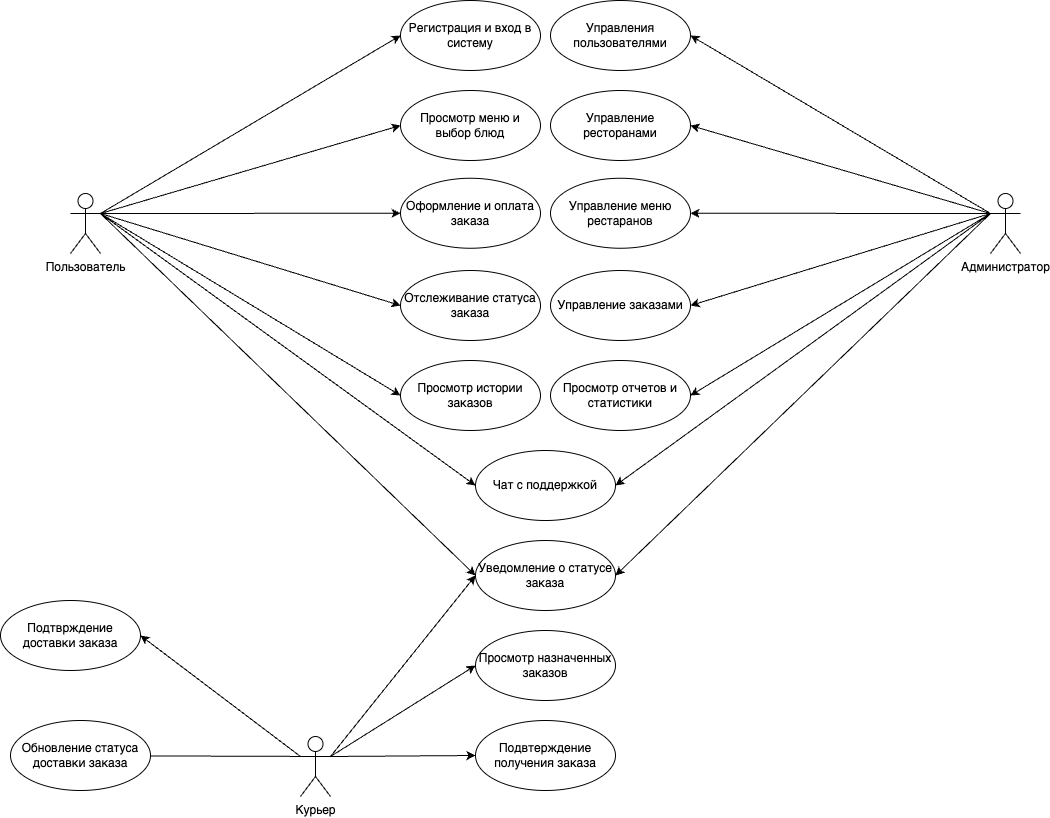

The diagram above was exported from draw.io. Its source (the exported page's mxGraphModel, read from the mxfile embedded in the PNG):
<mxGraphModel dx="1034" dy="933" grid="0" gridSize="10" guides="1" tooltips="1" connect="1" arrows="1" fold="1" page="0" pageScale="1" pageWidth="1169" pageHeight="827" math="0" shadow="0">
  <root>
    <mxCell id="0" />
    <mxCell id="1" parent="0" />
    <mxCell id="0NoBxfC-igEbEyQ7JDzo-55" style="rounded=0;orthogonalLoop=1;jettySize=auto;html=1;exitX=1;exitY=0.3333333333333333;exitDx=0;exitDy=0;exitPerimeter=0;entryX=0;entryY=0.5;entryDx=0;entryDy=0;" parent="1" source="0NoBxfC-igEbEyQ7JDzo-1" target="0NoBxfC-igEbEyQ7JDzo-8" edge="1">
      <mxGeometry relative="1" as="geometry" />
    </mxCell>
    <mxCell id="0NoBxfC-igEbEyQ7JDzo-56" style="rounded=0;orthogonalLoop=1;jettySize=auto;html=1;exitX=1;exitY=0.3333333333333333;exitDx=0;exitDy=0;exitPerimeter=0;entryX=0;entryY=0.5;entryDx=0;entryDy=0;" parent="1" source="0NoBxfC-igEbEyQ7JDzo-1" target="0NoBxfC-igEbEyQ7JDzo-10" edge="1">
      <mxGeometry relative="1" as="geometry" />
    </mxCell>
    <mxCell id="0NoBxfC-igEbEyQ7JDzo-57" style="rounded=0;orthogonalLoop=1;jettySize=auto;html=1;exitX=1;exitY=0.3333333333333333;exitDx=0;exitDy=0;exitPerimeter=0;entryX=0;entryY=0.5;entryDx=0;entryDy=0;" parent="1" source="0NoBxfC-igEbEyQ7JDzo-1" target="0NoBxfC-igEbEyQ7JDzo-11" edge="1">
      <mxGeometry relative="1" as="geometry" />
    </mxCell>
    <mxCell id="0NoBxfC-igEbEyQ7JDzo-58" style="rounded=0;orthogonalLoop=1;jettySize=auto;html=1;exitX=1;exitY=0.3333333333333333;exitDx=0;exitDy=0;exitPerimeter=0;entryX=0;entryY=0.5;entryDx=0;entryDy=0;" parent="1" source="0NoBxfC-igEbEyQ7JDzo-1" target="0NoBxfC-igEbEyQ7JDzo-13" edge="1">
      <mxGeometry relative="1" as="geometry" />
    </mxCell>
    <mxCell id="0NoBxfC-igEbEyQ7JDzo-59" style="rounded=0;orthogonalLoop=1;jettySize=auto;html=1;exitX=1;exitY=0.3333333333333333;exitDx=0;exitDy=0;exitPerimeter=0;entryX=0;entryY=0.5;entryDx=0;entryDy=0;" parent="1" source="0NoBxfC-igEbEyQ7JDzo-1" target="0NoBxfC-igEbEyQ7JDzo-22" edge="1">
      <mxGeometry relative="1" as="geometry" />
    </mxCell>
    <mxCell id="0NoBxfC-igEbEyQ7JDzo-1" value="Пользователь" style="shape=umlActor;verticalLabelPosition=bottom;verticalAlign=top;html=1;outlineConnect=0;" parent="1" vertex="1">
      <mxGeometry x="110" y="193" width="30" height="60" as="geometry" />
    </mxCell>
    <mxCell id="0NoBxfC-igEbEyQ7JDzo-2" value="Администратор" style="shape=umlActor;verticalLabelPosition=bottom;verticalAlign=top;html=1;outlineConnect=0;" parent="1" vertex="1">
      <mxGeometry x="1030" y="193" width="30" height="60" as="geometry" />
    </mxCell>
    <mxCell id="0NoBxfC-igEbEyQ7JDzo-75" style="rounded=0;orthogonalLoop=1;jettySize=auto;html=1;exitX=1;exitY=0.3333333333333333;exitDx=0;exitDy=0;exitPerimeter=0;entryX=0;entryY=0.5;entryDx=0;entryDy=0;" parent="1" source="0NoBxfC-igEbEyQ7JDzo-3" target="0NoBxfC-igEbEyQ7JDzo-39" edge="1">
      <mxGeometry relative="1" as="geometry" />
    </mxCell>
    <mxCell id="0NoBxfC-igEbEyQ7JDzo-76" style="rounded=0;orthogonalLoop=1;jettySize=auto;html=1;exitX=1;exitY=0.3333333333333333;exitDx=0;exitDy=0;exitPerimeter=0;entryX=0;entryY=0.5;entryDx=0;entryDy=0;" parent="1" source="0NoBxfC-igEbEyQ7JDzo-3" target="0NoBxfC-igEbEyQ7JDzo-70" edge="1">
      <mxGeometry relative="1" as="geometry" />
    </mxCell>
    <mxCell id="0NoBxfC-igEbEyQ7JDzo-77" style="rounded=0;orthogonalLoop=1;jettySize=auto;html=1;exitX=1;exitY=0.3333333333333333;exitDx=0;exitDy=0;exitPerimeter=0;entryX=0;entryY=0.5;entryDx=0;entryDy=0;" parent="1" source="0NoBxfC-igEbEyQ7JDzo-3" target="0NoBxfC-igEbEyQ7JDzo-71" edge="1">
      <mxGeometry relative="1" as="geometry" />
    </mxCell>
    <mxCell id="0NoBxfC-igEbEyQ7JDzo-78" style="rounded=0;orthogonalLoop=1;jettySize=auto;html=1;exitX=1;exitY=0.3333333333333333;exitDx=0;exitDy=0;exitPerimeter=0;entryX=0;entryY=0.5;entryDx=0;entryDy=0;" parent="1" source="0NoBxfC-igEbEyQ7JDzo-3" target="0NoBxfC-igEbEyQ7JDzo-72" edge="1">
      <mxGeometry relative="1" as="geometry" />
    </mxCell>
    <mxCell id="0NoBxfC-igEbEyQ7JDzo-80" style="rounded=0;orthogonalLoop=1;jettySize=auto;html=1;exitX=0;exitY=0.3333333333333333;exitDx=0;exitDy=0;exitPerimeter=0;entryX=1;entryY=0.5;entryDx=0;entryDy=0;" parent="1" source="0NoBxfC-igEbEyQ7JDzo-3" target="0NoBxfC-igEbEyQ7JDzo-73" edge="1">
      <mxGeometry relative="1" as="geometry" />
    </mxCell>
    <mxCell id="0NoBxfC-igEbEyQ7JDzo-3" value="Курьер" style="shape=umlActor;verticalLabelPosition=bottom;verticalAlign=top;html=1;outlineConnect=0;" parent="1" vertex="1">
      <mxGeometry x="340" y="736" width="30" height="60" as="geometry" />
    </mxCell>
    <mxCell id="0NoBxfC-igEbEyQ7JDzo-8" value="Регистрация и вход в систему" style="ellipse;whiteSpace=wrap;html=1;" parent="1" vertex="1">
      <mxGeometry x="440" width="140" height="70" as="geometry" />
    </mxCell>
    <mxCell id="0NoBxfC-igEbEyQ7JDzo-10" value="Просмотр меню и выбор блюд" style="ellipse;whiteSpace=wrap;html=1;" parent="1" vertex="1">
      <mxGeometry x="440" y="90" width="140" height="70" as="geometry" />
    </mxCell>
    <mxCell id="0NoBxfC-igEbEyQ7JDzo-11" value="Оформление и оплата заказа" style="ellipse;whiteSpace=wrap;html=1;" parent="1" vertex="1">
      <mxGeometry x="440" y="177.75" width="140" height="70" as="geometry" />
    </mxCell>
    <mxCell id="0NoBxfC-igEbEyQ7JDzo-13" value="Отслеживание статуса заказа" style="ellipse;whiteSpace=wrap;html=1;" parent="1" vertex="1">
      <mxGeometry x="440" y="270" width="140" height="70" as="geometry" />
    </mxCell>
    <mxCell id="0NoBxfC-igEbEyQ7JDzo-22" value="Просмотр истории заказов" style="ellipse;whiteSpace=wrap;html=1;" parent="1" vertex="1">
      <mxGeometry x="440" y="360" width="140" height="70" as="geometry" />
    </mxCell>
    <mxCell id="0NoBxfC-igEbEyQ7JDzo-27" value="Управления пользователями" style="ellipse;whiteSpace=wrap;html=1;" parent="1" vertex="1">
      <mxGeometry x="590" width="140" height="70" as="geometry" />
    </mxCell>
    <mxCell id="0NoBxfC-igEbEyQ7JDzo-28" value="Управление ресторанами" style="ellipse;whiteSpace=wrap;html=1;" parent="1" vertex="1">
      <mxGeometry x="590" y="90" width="140" height="70" as="geometry" />
    </mxCell>
    <mxCell id="0NoBxfC-igEbEyQ7JDzo-29" value="Управление меню рестаранов" style="ellipse;whiteSpace=wrap;html=1;" parent="1" vertex="1">
      <mxGeometry x="590" y="177.75" width="140" height="70" as="geometry" />
    </mxCell>
    <mxCell id="0NoBxfC-igEbEyQ7JDzo-30" value="Управление заказами" style="ellipse;whiteSpace=wrap;html=1;" parent="1" vertex="1">
      <mxGeometry x="590" y="270" width="140" height="70" as="geometry" />
    </mxCell>
    <mxCell id="0NoBxfC-igEbEyQ7JDzo-31" value="Просмотр отчетов и статистики" style="ellipse;whiteSpace=wrap;html=1;" parent="1" vertex="1">
      <mxGeometry x="590" y="360" width="140" height="70" as="geometry" />
    </mxCell>
    <mxCell id="0NoBxfC-igEbEyQ7JDzo-39" value="Уведомление о статусе заказа" style="ellipse;whiteSpace=wrap;html=1;" parent="1" vertex="1">
      <mxGeometry x="515" y="540" width="140" height="70" as="geometry" />
    </mxCell>
    <mxCell id="0NoBxfC-igEbEyQ7JDzo-40" value="Чат с поддержкой" style="ellipse;whiteSpace=wrap;html=1;" parent="1" vertex="1">
      <mxGeometry x="515" y="450" width="140" height="70" as="geometry" />
    </mxCell>
    <mxCell id="0NoBxfC-igEbEyQ7JDzo-60" style="rounded=0;orthogonalLoop=1;jettySize=auto;html=1;exitX=0;exitY=0.3333333333333333;exitDx=0;exitDy=0;exitPerimeter=0;entryX=1;entryY=0.5;entryDx=0;entryDy=0;" parent="1" source="0NoBxfC-igEbEyQ7JDzo-2" target="0NoBxfC-igEbEyQ7JDzo-27" edge="1">
      <mxGeometry relative="1" as="geometry">
        <mxPoint x="780" y="238" as="sourcePoint" />
        <mxPoint x="910" y="60" as="targetPoint" />
      </mxGeometry>
    </mxCell>
    <mxCell id="0NoBxfC-igEbEyQ7JDzo-61" style="rounded=0;orthogonalLoop=1;jettySize=auto;html=1;exitX=0;exitY=0.3333333333333333;exitDx=0;exitDy=0;exitPerimeter=0;entryX=1;entryY=0.5;entryDx=0;entryDy=0;" parent="1" source="0NoBxfC-igEbEyQ7JDzo-2" target="0NoBxfC-igEbEyQ7JDzo-28" edge="1">
      <mxGeometry relative="1" as="geometry">
        <mxPoint x="780" y="238" as="sourcePoint" />
        <mxPoint x="910" y="150" as="targetPoint" />
      </mxGeometry>
    </mxCell>
    <mxCell id="0NoBxfC-igEbEyQ7JDzo-62" style="rounded=0;orthogonalLoop=1;jettySize=auto;html=1;entryX=1;entryY=0.5;entryDx=0;entryDy=0;exitX=0;exitY=0.3333333333333333;exitDx=0;exitDy=0;exitPerimeter=0;" parent="1" source="0NoBxfC-igEbEyQ7JDzo-2" target="0NoBxfC-igEbEyQ7JDzo-29" edge="1">
      <mxGeometry relative="1" as="geometry">
        <mxPoint x="930" y="226.36956521739148" as="sourcePoint" />
        <mxPoint x="910" y="188.36956521739148" as="targetPoint" />
      </mxGeometry>
    </mxCell>
    <mxCell id="0NoBxfC-igEbEyQ7JDzo-63" style="rounded=0;orthogonalLoop=1;jettySize=auto;html=1;entryX=1;entryY=0.5;entryDx=0;entryDy=0;exitX=0;exitY=0.3333333333333333;exitDx=0;exitDy=0;exitPerimeter=0;" parent="1" source="0NoBxfC-igEbEyQ7JDzo-2" target="0NoBxfC-igEbEyQ7JDzo-30" edge="1">
      <mxGeometry relative="1" as="geometry">
        <mxPoint x="930" y="200" as="sourcePoint" />
        <mxPoint x="910" y="330" as="targetPoint" />
      </mxGeometry>
    </mxCell>
    <mxCell id="0NoBxfC-igEbEyQ7JDzo-64" style="rounded=0;orthogonalLoop=1;jettySize=auto;html=1;exitX=0;exitY=0.3333333333333333;exitDx=0;exitDy=0;exitPerimeter=0;entryX=1;entryY=0.5;entryDx=0;entryDy=0;" parent="1" source="0NoBxfC-igEbEyQ7JDzo-2" target="0NoBxfC-igEbEyQ7JDzo-31" edge="1">
      <mxGeometry relative="1" as="geometry">
        <mxPoint x="780" y="238" as="sourcePoint" />
        <mxPoint x="910" y="420" as="targetPoint" />
      </mxGeometry>
    </mxCell>
    <mxCell id="0NoBxfC-igEbEyQ7JDzo-65" style="rounded=0;orthogonalLoop=1;jettySize=auto;html=1;exitX=1;exitY=0.3333333333333333;exitDx=0;exitDy=0;exitPerimeter=0;entryX=0;entryY=0.5;entryDx=0;entryDy=0;" parent="1" source="0NoBxfC-igEbEyQ7JDzo-1" target="0NoBxfC-igEbEyQ7JDzo-40" edge="1">
      <mxGeometry relative="1" as="geometry">
        <mxPoint x="320" y="223" as="sourcePoint" />
        <mxPoint x="470" y="540" as="targetPoint" />
      </mxGeometry>
    </mxCell>
    <mxCell id="0NoBxfC-igEbEyQ7JDzo-66" style="rounded=0;orthogonalLoop=1;jettySize=auto;html=1;exitX=0;exitY=0.3333333333333333;exitDx=0;exitDy=0;exitPerimeter=0;entryX=1;entryY=0.5;entryDx=0;entryDy=0;" parent="1" source="0NoBxfC-igEbEyQ7JDzo-2" target="0NoBxfC-igEbEyQ7JDzo-40" edge="1">
      <mxGeometry relative="1" as="geometry">
        <mxPoint x="150" y="223" as="sourcePoint" />
        <mxPoint x="525" y="495" as="targetPoint" />
      </mxGeometry>
    </mxCell>
    <mxCell id="0NoBxfC-igEbEyQ7JDzo-67" style="rounded=0;orthogonalLoop=1;jettySize=auto;html=1;exitX=1;exitY=0.3333333333333333;exitDx=0;exitDy=0;exitPerimeter=0;entryX=0;entryY=0.5;entryDx=0;entryDy=0;" parent="1" source="0NoBxfC-igEbEyQ7JDzo-1" target="0NoBxfC-igEbEyQ7JDzo-39" edge="1">
      <mxGeometry relative="1" as="geometry">
        <mxPoint x="150" y="223" as="sourcePoint" />
        <mxPoint x="525" y="495" as="targetPoint" />
      </mxGeometry>
    </mxCell>
    <mxCell id="0NoBxfC-igEbEyQ7JDzo-68" style="rounded=0;orthogonalLoop=1;jettySize=auto;html=1;exitX=0;exitY=0.3333333333333333;exitDx=0;exitDy=0;exitPerimeter=0;entryX=1;entryY=0.5;entryDx=0;entryDy=0;" parent="1" source="0NoBxfC-igEbEyQ7JDzo-2" target="0NoBxfC-igEbEyQ7JDzo-39" edge="1">
      <mxGeometry relative="1" as="geometry">
        <mxPoint x="990" y="345" as="sourcePoint" />
        <mxPoint x="1365" y="617" as="targetPoint" />
      </mxGeometry>
    </mxCell>
    <mxCell id="0NoBxfC-igEbEyQ7JDzo-70" value="Просмотр назначенных заказов" style="ellipse;whiteSpace=wrap;html=1;" parent="1" vertex="1">
      <mxGeometry x="515" y="630" width="140" height="70" as="geometry" />
    </mxCell>
    <mxCell id="0NoBxfC-igEbEyQ7JDzo-71" value="Подвтерждение получения заказа" style="ellipse;whiteSpace=wrap;html=1;" parent="1" vertex="1">
      <mxGeometry x="515" y="720" width="140" height="70" as="geometry" />
    </mxCell>
    <mxCell id="0NoBxfC-igEbEyQ7JDzo-72" value="Обновление статуса доставки заказа" style="ellipse;whiteSpace=wrap;html=1;" parent="1" vertex="1">
      <mxGeometry x="50" y="720" width="140" height="70" as="geometry" />
    </mxCell>
    <mxCell id="0NoBxfC-igEbEyQ7JDzo-73" value="Подтврждение доставки заказа" style="ellipse;whiteSpace=wrap;html=1;" parent="1" vertex="1">
      <mxGeometry x="40" y="600" width="140" height="70" as="geometry" />
    </mxCell>
  </root>
</mxGraphModel>